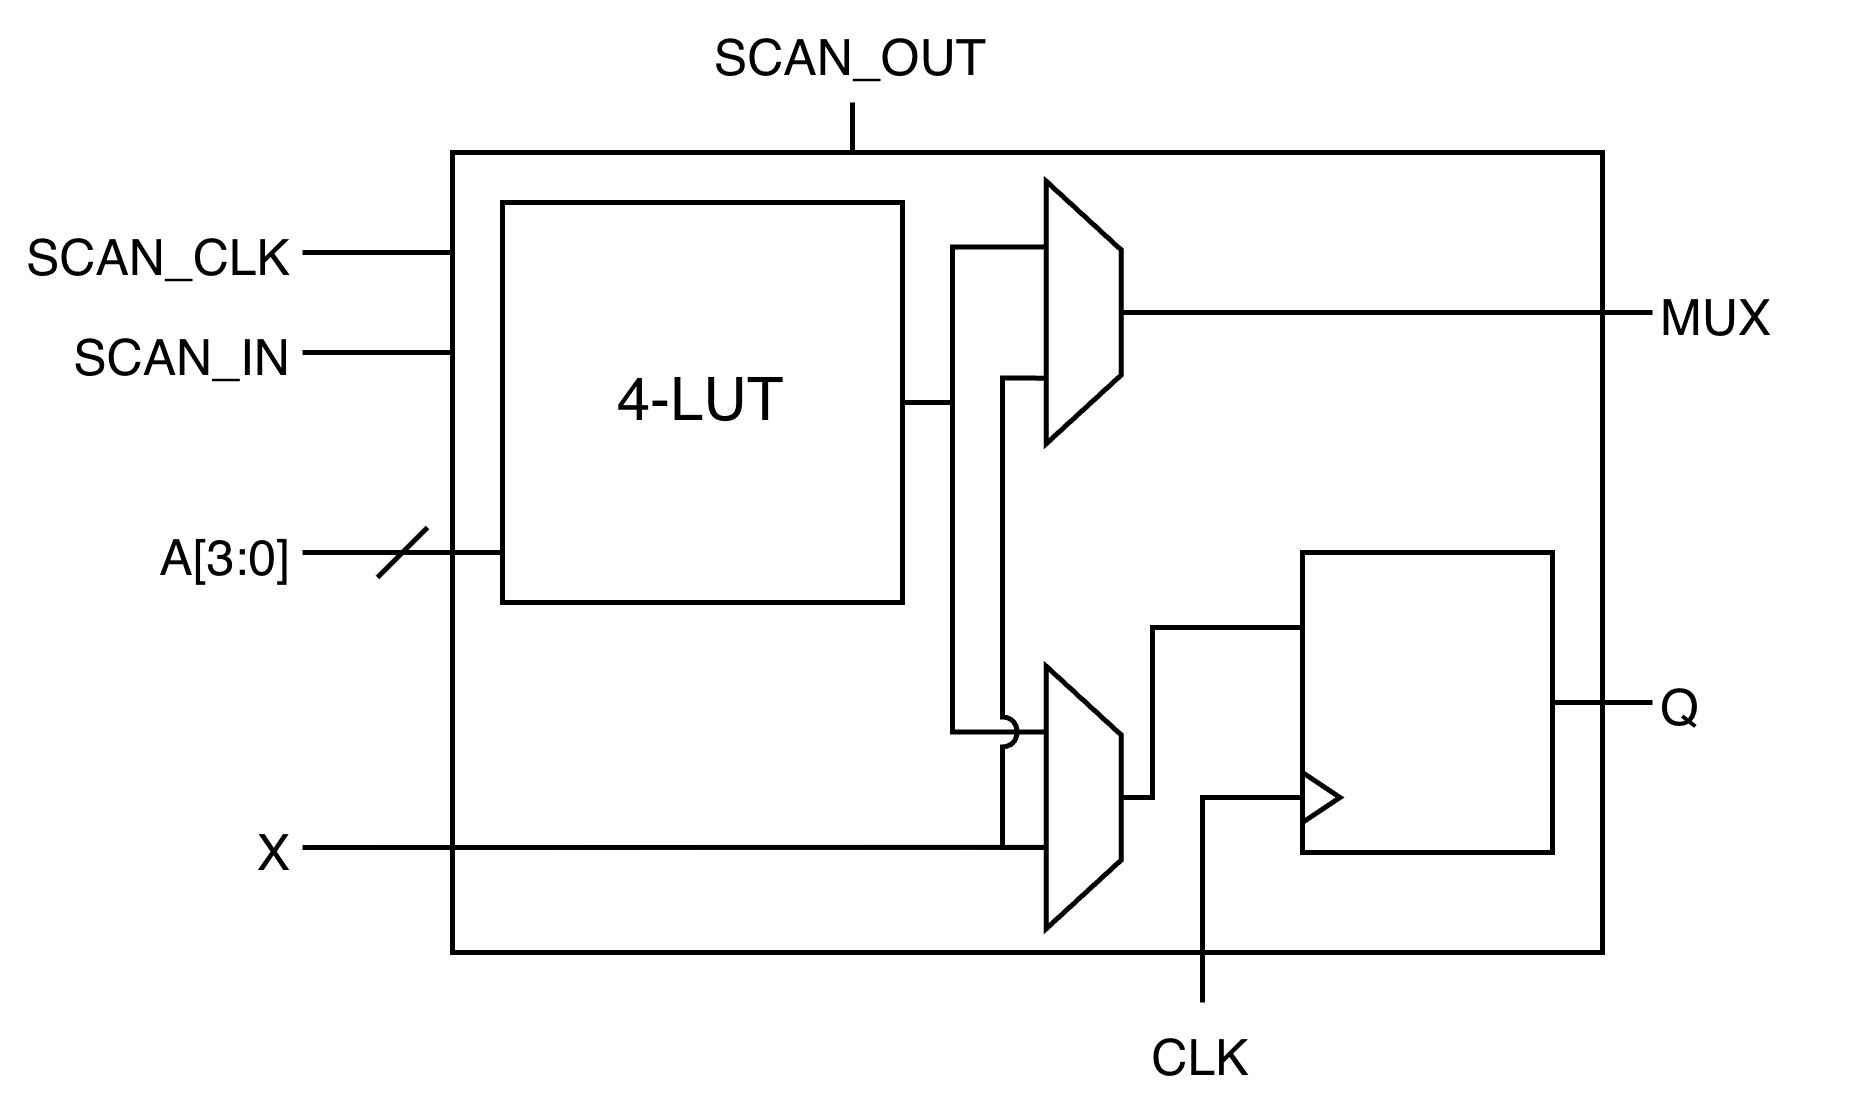

The diagram above was exported from draw.io. Its source (the exported page's mxGraphModel, read from the mxfile embedded in the PNG):
<mxGraphModel dx="484" dy="327" grid="1" gridSize="10" guides="1" tooltips="1" connect="1" arrows="1" fold="1" page="1" pageScale="1" pageWidth="850" pageHeight="1100" math="0" shadow="0">
  <root>
    <mxCell id="0" />
    <mxCell id="1" parent="0" />
    <mxCell id="M_9t7qKCLTSf-r6mOyOt-6" parent="1" style="rounded=0;whiteSpace=wrap;html=1;" value="" vertex="1">
      <mxGeometry height="160" width="230" x="190" y="230" as="geometry" />
    </mxCell>
    <mxCell id="M_9t7qKCLTSf-r6mOyOt-1" parent="1" style="rounded=0;whiteSpace=wrap;html=1;" value="4-LUT" vertex="1">
      <mxGeometry height="80" width="80" x="200" y="240" as="geometry" />
    </mxCell>
    <mxCell id="M_9t7qKCLTSf-r6mOyOt-3" edge="1" parent="1" style="endArrow=none;html=1;rounded=0;" value="">
      <mxGeometry height="50" relative="1" width="50" as="geometry">
        <mxPoint x="160" y="310" as="sourcePoint" />
        <mxPoint x="200" y="310" as="targetPoint" />
      </mxGeometry>
    </mxCell>
    <mxCell id="M_9t7qKCLTSf-r6mOyOt-4" edge="1" parent="1" style="endArrow=none;html=1;rounded=0;" value="">
      <mxGeometry height="50" relative="1" width="50" as="geometry">
        <mxPoint x="175" y="315" as="sourcePoint" />
        <mxPoint x="185" y="305" as="targetPoint" />
      </mxGeometry>
    </mxCell>
    <mxCell id="M_9t7qKCLTSf-r6mOyOt-7" edge="1" parent="1" style="endArrow=none;html=1;rounded=0;" value="">
      <mxGeometry height="50" relative="1" width="50" as="geometry">
        <mxPoint x="270" y="230" as="sourcePoint" />
        <mxPoint x="270" y="220" as="targetPoint" />
      </mxGeometry>
    </mxCell>
    <mxCell id="M_9t7qKCLTSf-r6mOyOt-8" edge="1" parent="1" style="endArrow=none;html=1;rounded=0;" value="">
      <mxGeometry height="50" relative="1" width="50" as="geometry">
        <mxPoint x="160" y="250" as="sourcePoint" />
        <mxPoint x="190" y="250" as="targetPoint" />
      </mxGeometry>
    </mxCell>
    <mxCell id="M_9t7qKCLTSf-r6mOyOt-9" edge="1" parent="1" style="endArrow=none;html=1;rounded=0;" value="">
      <mxGeometry height="50" relative="1" width="50" as="geometry">
        <mxPoint x="160" y="270" as="sourcePoint" />
        <mxPoint x="190" y="270" as="targetPoint" />
      </mxGeometry>
    </mxCell>
    <mxCell id="M_9t7qKCLTSf-r6mOyOt-10" parent="1" style="text;html=1;whiteSpace=wrap;strokeColor=none;fillColor=none;align=right;verticalAlign=middle;rounded=0;fontSize=10;" value="SCAN_CLK" vertex="1">
      <mxGeometry height="20" width="60" x="100" y="240" as="geometry" />
    </mxCell>
    <mxCell id="M_9t7qKCLTSf-r6mOyOt-11" parent="1" style="text;html=1;whiteSpace=wrap;strokeColor=none;fillColor=none;align=right;verticalAlign=middle;rounded=0;fontSize=10;" value="SCAN_IN" vertex="1">
      <mxGeometry height="20" width="60" x="100" y="260" as="geometry" />
    </mxCell>
    <mxCell id="M_9t7qKCLTSf-r6mOyOt-12" parent="1" style="text;html=1;whiteSpace=wrap;strokeColor=none;fillColor=none;align=right;verticalAlign=middle;rounded=0;fontSize=10;" value="A[3:0]" vertex="1">
      <mxGeometry height="20" width="60" x="100" y="300" as="geometry" />
    </mxCell>
    <mxCell id="M_9t7qKCLTSf-r6mOyOt-13" edge="1" parent="1" style="endArrow=none;html=1;rounded=0;entryX=0.69;entryY=0.918;entryDx=0;entryDy=0;entryPerimeter=0;" target="M_9t7qKCLTSf-r6mOyOt-27" value="">
      <mxGeometry height="50" relative="1" width="50" as="geometry">
        <mxPoint x="160" y="369" as="sourcePoint" />
        <mxPoint x="200" y="369" as="targetPoint" />
      </mxGeometry>
    </mxCell>
    <mxCell id="M_9t7qKCLTSf-r6mOyOt-15" parent="1" style="text;html=1;whiteSpace=wrap;strokeColor=none;fillColor=none;align=right;verticalAlign=middle;rounded=0;fontSize=10;" value="X" vertex="1">
      <mxGeometry height="20" width="60" x="100" y="359" as="geometry" />
    </mxCell>
    <mxCell id="M_9t7qKCLTSf-r6mOyOt-16" parent="1" style="text;html=1;whiteSpace=wrap;strokeColor=none;fillColor=none;align=center;verticalAlign=middle;rounded=0;fontSize=10;" value="SCAN_OUT" vertex="1">
      <mxGeometry height="20" width="60" x="240" y="200" as="geometry" />
    </mxCell>
    <mxCell id="M_9t7qKCLTSf-r6mOyOt-32" edge="1" parent="1" source="M_9t7qKCLTSf-r6mOyOt-25" style="edgeStyle=orthogonalEdgeStyle;rounded=0;orthogonalLoop=1;jettySize=auto;html=1;exitX=0.25;exitY=1;exitDx=0;exitDy=0;endArrow=none;endFill=0;" target="M_9t7qKCLTSf-r6mOyOt-1" value="">
      <mxGeometry relative="1" as="geometry">
        <Array as="points">
          <mxPoint x="290" y="249" />
          <mxPoint x="290" y="280" />
        </Array>
      </mxGeometry>
    </mxCell>
    <mxCell id="M_9t7qKCLTSf-r6mOyOt-35" edge="1" parent="1" source="M_9t7qKCLTSf-r6mOyOt-27" style="edgeStyle=orthogonalEdgeStyle;rounded=0;orthogonalLoop=1;jettySize=auto;html=1;exitX=0.25;exitY=1;exitDx=0;exitDy=0;endArrow=none;endFill=0;" value="">
      <mxGeometry relative="1" as="geometry">
        <Array as="points">
          <mxPoint x="290" y="346" />
          <mxPoint x="290" y="280" />
        </Array>
        <mxPoint x="280" y="280" as="targetPoint" />
      </mxGeometry>
    </mxCell>
    <mxCell id="M_9t7qKCLTSf-r6mOyOt-37" edge="1" parent="1" source="M_9t7qKCLTSf-r6mOyOt-27" style="edgeStyle=orthogonalEdgeStyle;rounded=0;orthogonalLoop=1;jettySize=auto;html=1;entryX=0;entryY=0.25;entryDx=0;entryDy=0;exitX=0.5;exitY=0;exitDx=0;exitDy=0;endArrow=none;endFill=0;" target="M_9t7qKCLTSf-r6mOyOt-18" value="">
      <mxGeometry relative="1" as="geometry">
        <Array as="points">
          <mxPoint x="330" y="359" />
          <mxPoint x="330" y="325" />
        </Array>
      </mxGeometry>
    </mxCell>
    <mxCell id="M_9t7qKCLTSf-r6mOyOt-27" parent="1" style="shape=trapezoid;perimeter=trapezoidPerimeter;whiteSpace=wrap;html=1;fixedSize=1;rotation=90;size=13.75;" value="" vertex="1">
      <mxGeometry height="15" width="52.5" x="290" y="351.5" as="geometry" />
    </mxCell>
    <mxCell id="M_9t7qKCLTSf-r6mOyOt-33" connectable="0" parent="1" style="group" value="" vertex="1">
      <mxGeometry height="110" width="110" x="320" y="310" as="geometry" />
    </mxCell>
    <mxCell id="M_9t7qKCLTSf-r6mOyOt-18" parent="M_9t7qKCLTSf-r6mOyOt-33" style="rounded=0;whiteSpace=wrap;html=1;" value="" vertex="1">
      <mxGeometry height="60" width="50" x="40" as="geometry" />
    </mxCell>
    <mxCell id="M_9t7qKCLTSf-r6mOyOt-20" edge="1" parent="M_9t7qKCLTSf-r6mOyOt-33" source="M_9t7qKCLTSf-r6mOyOt-17" style="edgeStyle=orthogonalEdgeStyle;rounded=0;orthogonalLoop=1;jettySize=auto;html=1;endArrow=none;endFill=0;entryX=0.5;entryY=0;entryDx=0;entryDy=0;" target="M_9t7qKCLTSf-r6mOyOt-21" value="">
      <mxGeometry relative="1" as="geometry">
        <Array as="points">
          <mxPoint x="20" y="49" />
        </Array>
        <mxPoint x="20" y="80" as="targetPoint" />
      </mxGeometry>
    </mxCell>
    <mxCell id="M_9t7qKCLTSf-r6mOyOt-17" parent="M_9t7qKCLTSf-r6mOyOt-33" style="triangle;whiteSpace=wrap;html=1;" value="" vertex="1">
      <mxGeometry height="10" width="7.5" x="40" y="44" as="geometry" />
    </mxCell>
    <mxCell id="M_9t7qKCLTSf-r6mOyOt-21" parent="M_9t7qKCLTSf-r6mOyOt-33" style="text;html=1;whiteSpace=wrap;strokeColor=none;fillColor=none;align=center;verticalAlign=middle;rounded=0;fontSize=10;" value="CLK" vertex="1">
      <mxGeometry height="20" width="40" y="90" as="geometry" />
    </mxCell>
    <mxCell id="M_9t7qKCLTSf-r6mOyOt-23" edge="1" parent="M_9t7qKCLTSf-r6mOyOt-33" style="endArrow=none;html=1;rounded=0;" value="">
      <mxGeometry height="50" relative="1" width="50" as="geometry">
        <mxPoint x="90" y="30" as="sourcePoint" />
        <mxPoint x="110" y="30" as="targetPoint" />
      </mxGeometry>
    </mxCell>
    <mxCell id="M_9t7qKCLTSf-r6mOyOt-36" edge="1" parent="1" source="M_9t7qKCLTSf-r6mOyOt-25" style="edgeStyle=orthogonalEdgeStyle;rounded=0;orthogonalLoop=1;jettySize=auto;html=1;exitX=0.75;exitY=1;exitDx=0;exitDy=0;endArrow=none;endFill=0;jumpStyle=arc;entryX=0.69;entryY=1.015;entryDx=0;entryDy=0;entryPerimeter=0;" target="M_9t7qKCLTSf-r6mOyOt-27" value="">
      <mxGeometry relative="1" as="geometry">
        <Array as="points">
          <mxPoint x="300" y="275" />
          <mxPoint x="300" y="369" />
        </Array>
        <mxPoint x="300" y="370" as="targetPoint" />
      </mxGeometry>
    </mxCell>
    <mxCell id="M_9t7qKCLTSf-r6mOyOt-25" parent="1" style="shape=trapezoid;perimeter=trapezoidPerimeter;whiteSpace=wrap;html=1;fixedSize=1;rotation=90;size=13.75;" value="" vertex="1">
      <mxGeometry height="15" width="52.5" x="290" y="254.5" as="geometry" />
    </mxCell>
    <mxCell id="M_9t7qKCLTSf-r6mOyOt-40" edge="1" parent="1" source="M_9t7qKCLTSf-r6mOyOt-25" style="endArrow=none;html=1;rounded=0;exitX=0.5;exitY=0;exitDx=0;exitDy=0;" value="">
      <mxGeometry height="50" relative="1" width="50" as="geometry">
        <mxPoint x="320" y="260" as="sourcePoint" />
        <mxPoint x="430" y="262" as="targetPoint" />
      </mxGeometry>
    </mxCell>
    <mxCell id="M_9t7qKCLTSf-r6mOyOt-41" parent="1" style="text;html=1;whiteSpace=wrap;strokeColor=none;fillColor=none;align=left;verticalAlign=middle;rounded=0;fontSize=10;" value="MUX" vertex="1">
      <mxGeometry height="20" width="40" x="430" y="252" as="geometry" />
    </mxCell>
    <mxCell id="M_9t7qKCLTSf-r6mOyOt-42" parent="1" style="text;html=1;whiteSpace=wrap;strokeColor=none;fillColor=none;align=left;verticalAlign=middle;rounded=0;fontSize=10;" value="Q" vertex="1">
      <mxGeometry height="20" width="40" x="430" y="329.5" as="geometry" />
    </mxCell>
  </root>
</mxGraphModel>